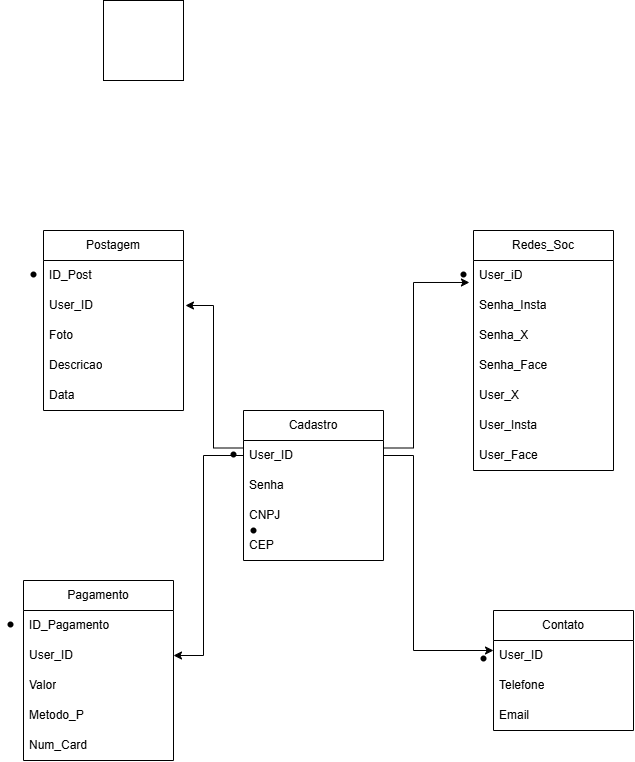

The diagram above was exported from draw.io. Its source (the exported page's mxGraphModel, read from the mxfile embedded in the PNG):
<mxGraphModel dx="1094" dy="639" grid="1" gridSize="10" guides="1" tooltips="1" connect="1" arrows="1" fold="1" page="1" pageScale="1" pageWidth="827" pageHeight="1169" math="0" shadow="0">
  <root>
    <mxCell id="0" />
    <mxCell id="1" parent="0" />
    <mxCell id="J1f_lfonYtCBRjjcBTcU-1" parent="1" style="whiteSpace=wrap;html=1;aspect=fixed;" value="" vertex="1">
      <mxGeometry height="80" width="80" x="260" y="40" as="geometry" />
    </mxCell>
    <mxCell id="J1f_lfonYtCBRjjcBTcU-2" parent="1" style="swimlane;fontStyle=0;childLayout=stackLayout;horizontal=1;startSize=30;horizontalStack=0;resizeParent=1;resizeParentMax=0;resizeLast=0;collapsible=1;marginBottom=0;whiteSpace=wrap;html=1;" value="Postagem" vertex="1">
      <mxGeometry height="180" width="140" x="200" y="270" as="geometry">
        <mxRectangle height="30" width="60" x="70" y="50" as="alternateBounds" />
      </mxGeometry>
    </mxCell>
    <mxCell id="J1f_lfonYtCBRjjcBTcU-3" parent="J1f_lfonYtCBRjjcBTcU-2" style="text;strokeColor=none;fillColor=none;align=left;verticalAlign=middle;spacingLeft=4;spacingRight=4;overflow=hidden;points=[[0,0.5],[1,0.5]];portConstraint=eastwest;rotatable=0;whiteSpace=wrap;html=1;" value="ID_Post" vertex="1">
      <mxGeometry height="30" width="140" y="30" as="geometry" />
    </mxCell>
    <mxCell id="J1f_lfonYtCBRjjcBTcU-4" parent="J1f_lfonYtCBRjjcBTcU-2" style="text;strokeColor=none;fillColor=none;align=left;verticalAlign=middle;spacingLeft=4;spacingRight=4;overflow=hidden;points=[[0,0.5],[1,0.5]];portConstraint=eastwest;rotatable=0;whiteSpace=wrap;html=1;" value="User_ID" vertex="1">
      <mxGeometry height="30" width="140" y="60" as="geometry" />
    </mxCell>
    <mxCell id="J1f_lfonYtCBRjjcBTcU-5" parent="J1f_lfonYtCBRjjcBTcU-2" style="text;strokeColor=none;fillColor=none;align=left;verticalAlign=middle;spacingLeft=4;spacingRight=4;overflow=hidden;points=[[0,0.5],[1,0.5]];portConstraint=eastwest;rotatable=0;whiteSpace=wrap;html=1;" value="Foto" vertex="1">
      <mxGeometry height="30" width="140" y="90" as="geometry" />
    </mxCell>
    <mxCell id="J1f_lfonYtCBRjjcBTcU-6" parent="J1f_lfonYtCBRjjcBTcU-2" style="text;strokeColor=none;fillColor=none;align=left;verticalAlign=middle;spacingLeft=4;spacingRight=4;overflow=hidden;points=[[0,0.5],[1,0.5]];portConstraint=eastwest;rotatable=0;whiteSpace=wrap;html=1;" value="Descricao" vertex="1">
      <mxGeometry height="30" width="140" y="120" as="geometry" />
    </mxCell>
    <mxCell id="J1f_lfonYtCBRjjcBTcU-7" parent="J1f_lfonYtCBRjjcBTcU-2" style="text;strokeColor=none;fillColor=none;align=left;verticalAlign=middle;spacingLeft=4;spacingRight=4;overflow=hidden;points=[[0,0.5],[1,0.5]];portConstraint=eastwest;rotatable=0;whiteSpace=wrap;html=1;" value="Data" vertex="1">
      <mxGeometry height="30" width="140" y="150" as="geometry" />
    </mxCell>
    <mxCell id="J1f_lfonYtCBRjjcBTcU-8" parent="1" style="swimlane;fontStyle=0;childLayout=stackLayout;horizontal=1;startSize=30;horizontalStack=0;resizeParent=1;resizeParentMax=0;resizeLast=0;collapsible=1;marginBottom=0;whiteSpace=wrap;html=1;" value="Pagamento" vertex="1">
      <mxGeometry height="180" width="150" x="180" y="620" as="geometry" />
    </mxCell>
    <mxCell id="J1f_lfonYtCBRjjcBTcU-34" parent="J1f_lfonYtCBRjjcBTcU-8" style="text;strokeColor=none;fillColor=none;align=left;verticalAlign=middle;spacingLeft=4;spacingRight=4;overflow=hidden;points=[[0,0.5],[1,0.5]];portConstraint=eastwest;rotatable=0;whiteSpace=wrap;html=1;" value="ID_Pagamento" vertex="1">
      <mxGeometry height="30" width="150" y="30" as="geometry" />
    </mxCell>
    <mxCell id="J1f_lfonYtCBRjjcBTcU-9" parent="J1f_lfonYtCBRjjcBTcU-8" style="text;strokeColor=none;fillColor=none;align=left;verticalAlign=middle;spacingLeft=4;spacingRight=4;overflow=hidden;points=[[0,0.5],[1,0.5]];portConstraint=eastwest;rotatable=0;whiteSpace=wrap;html=1;" value="User_ID" vertex="1">
      <mxGeometry height="30" width="150" y="60" as="geometry" />
    </mxCell>
    <mxCell id="J1f_lfonYtCBRjjcBTcU-10" parent="J1f_lfonYtCBRjjcBTcU-8" style="text;strokeColor=none;fillColor=none;align=left;verticalAlign=middle;spacingLeft=4;spacingRight=4;overflow=hidden;points=[[0,0.5],[1,0.5]];portConstraint=eastwest;rotatable=0;whiteSpace=wrap;html=1;" value="Valor" vertex="1">
      <mxGeometry height="30" width="150" y="90" as="geometry" />
    </mxCell>
    <mxCell id="J1f_lfonYtCBRjjcBTcU-11" parent="J1f_lfonYtCBRjjcBTcU-8" style="text;strokeColor=none;fillColor=none;align=left;verticalAlign=middle;spacingLeft=4;spacingRight=4;overflow=hidden;points=[[0,0.5],[1,0.5]];portConstraint=eastwest;rotatable=0;whiteSpace=wrap;html=1;" value="Metodo_P" vertex="1">
      <mxGeometry height="30" width="150" y="120" as="geometry" />
    </mxCell>
    <mxCell id="J1f_lfonYtCBRjjcBTcU-12" parent="J1f_lfonYtCBRjjcBTcU-8" style="text;strokeColor=none;fillColor=none;align=left;verticalAlign=middle;spacingLeft=4;spacingRight=4;overflow=hidden;points=[[0,0.5],[1,0.5]];portConstraint=eastwest;rotatable=0;whiteSpace=wrap;html=1;" value="Num_Card" vertex="1">
      <mxGeometry height="30" width="150" y="150" as="geometry" />
    </mxCell>
    <mxCell id="J1f_lfonYtCBRjjcBTcU-13" parent="1" style="swimlane;fontStyle=0;childLayout=stackLayout;horizontal=1;startSize=30;horizontalStack=0;resizeParent=1;resizeParentMax=0;resizeLast=0;collapsible=1;marginBottom=0;whiteSpace=wrap;html=1;" value="Cadastro" vertex="1">
      <mxGeometry height="150" width="140" x="400" y="450" as="geometry" />
    </mxCell>
    <mxCell id="J1f_lfonYtCBRjjcBTcU-14" parent="J1f_lfonYtCBRjjcBTcU-13" style="text;strokeColor=none;fillColor=none;align=left;verticalAlign=middle;spacingLeft=4;spacingRight=4;overflow=hidden;points=[[0,0.5],[1,0.5]];portConstraint=eastwest;rotatable=0;whiteSpace=wrap;html=1;" value="User_ID" vertex="1">
      <mxGeometry height="30" width="140" y="30" as="geometry" />
    </mxCell>
    <mxCell id="J1f_lfonYtCBRjjcBTcU-15" parent="J1f_lfonYtCBRjjcBTcU-13" style="text;strokeColor=none;fillColor=none;align=left;verticalAlign=middle;spacingLeft=4;spacingRight=4;overflow=hidden;points=[[0,0.5],[1,0.5]];portConstraint=eastwest;rotatable=0;whiteSpace=wrap;html=1;" value="Senha" vertex="1">
      <mxGeometry height="30" width="140" y="60" as="geometry" />
    </mxCell>
    <mxCell id="J1f_lfonYtCBRjjcBTcU-16" parent="J1f_lfonYtCBRjjcBTcU-13" style="text;strokeColor=none;fillColor=none;align=left;verticalAlign=middle;spacingLeft=4;spacingRight=4;overflow=hidden;points=[[0,0.5],[1,0.5]];portConstraint=eastwest;rotatable=0;whiteSpace=wrap;html=1;" value="CNPJ" vertex="1">
      <mxGeometry height="30" width="140" y="90" as="geometry" />
    </mxCell>
    <mxCell id="J1f_lfonYtCBRjjcBTcU-17" parent="J1f_lfonYtCBRjjcBTcU-13" style="text;strokeColor=none;fillColor=none;align=left;verticalAlign=middle;spacingLeft=4;spacingRight=4;overflow=hidden;points=[[0,0.5],[1,0.5]];portConstraint=eastwest;rotatable=0;whiteSpace=wrap;html=1;" value="CEP" vertex="1">
      <mxGeometry height="30" width="140" y="120" as="geometry" />
    </mxCell>
    <mxCell id="J1f_lfonYtCBRjjcBTcU-18" parent="1" style="swimlane;fontStyle=0;childLayout=stackLayout;horizontal=1;startSize=30;horizontalStack=0;resizeParent=1;resizeParentMax=0;resizeLast=0;collapsible=1;marginBottom=0;whiteSpace=wrap;html=1;" value="Redes_Soc" vertex="1">
      <mxGeometry height="240" width="140" x="630" y="270" as="geometry" />
    </mxCell>
    <mxCell id="J1f_lfonYtCBRjjcBTcU-19" parent="J1f_lfonYtCBRjjcBTcU-18" style="text;strokeColor=none;fillColor=none;align=left;verticalAlign=middle;spacingLeft=4;spacingRight=4;overflow=hidden;points=[[0,0.5],[1,0.5]];portConstraint=eastwest;rotatable=0;whiteSpace=wrap;html=1;" value="User_iD" vertex="1">
      <mxGeometry height="30" width="140" y="30" as="geometry" />
    </mxCell>
    <mxCell id="J1f_lfonYtCBRjjcBTcU-20" parent="J1f_lfonYtCBRjjcBTcU-18" style="text;strokeColor=none;fillColor=none;align=left;verticalAlign=middle;spacingLeft=4;spacingRight=4;overflow=hidden;points=[[0,0.5],[1,0.5]];portConstraint=eastwest;rotatable=0;whiteSpace=wrap;html=1;" value="Senha_Insta" vertex="1">
      <mxGeometry height="30" width="140" y="60" as="geometry" />
    </mxCell>
    <mxCell id="J1f_lfonYtCBRjjcBTcU-21" parent="J1f_lfonYtCBRjjcBTcU-18" style="text;strokeColor=none;fillColor=none;align=left;verticalAlign=middle;spacingLeft=4;spacingRight=4;overflow=hidden;points=[[0,0.5],[1,0.5]];portConstraint=eastwest;rotatable=0;whiteSpace=wrap;html=1;" value="Senha_X" vertex="1">
      <mxGeometry height="30" width="140" y="90" as="geometry" />
    </mxCell>
    <mxCell id="J1f_lfonYtCBRjjcBTcU-22" parent="J1f_lfonYtCBRjjcBTcU-18" style="text;strokeColor=none;fillColor=none;align=left;verticalAlign=middle;spacingLeft=4;spacingRight=4;overflow=hidden;points=[[0,0.5],[1,0.5]];portConstraint=eastwest;rotatable=0;whiteSpace=wrap;html=1;" value="Senha_Face" vertex="1">
      <mxGeometry height="30" width="140" y="120" as="geometry" />
    </mxCell>
    <mxCell id="J1f_lfonYtCBRjjcBTcU-23" parent="J1f_lfonYtCBRjjcBTcU-18" style="text;strokeColor=none;fillColor=none;align=left;verticalAlign=middle;spacingLeft=4;spacingRight=4;overflow=hidden;points=[[0,0.5],[1,0.5]];portConstraint=eastwest;rotatable=0;whiteSpace=wrap;html=1;" value="User_X" vertex="1">
      <mxGeometry height="30" width="140" y="150" as="geometry" />
    </mxCell>
    <mxCell id="J1f_lfonYtCBRjjcBTcU-24" parent="J1f_lfonYtCBRjjcBTcU-18" style="text;strokeColor=none;fillColor=none;align=left;verticalAlign=middle;spacingLeft=4;spacingRight=4;overflow=hidden;points=[[0,0.5],[1,0.5]];portConstraint=eastwest;rotatable=0;whiteSpace=wrap;html=1;" value="User_Insta" vertex="1">
      <mxGeometry height="30" width="140" y="180" as="geometry" />
    </mxCell>
    <mxCell id="J1f_lfonYtCBRjjcBTcU-25" parent="J1f_lfonYtCBRjjcBTcU-18" style="text;strokeColor=none;fillColor=none;align=left;verticalAlign=middle;spacingLeft=4;spacingRight=4;overflow=hidden;points=[[0,0.5],[1,0.5]];portConstraint=eastwest;rotatable=0;whiteSpace=wrap;html=1;" value="User_Face" vertex="1">
      <mxGeometry height="30" width="140" y="210" as="geometry" />
    </mxCell>
    <mxCell id="J1f_lfonYtCBRjjcBTcU-26" parent="1" style="swimlane;fontStyle=0;childLayout=stackLayout;horizontal=1;startSize=30;horizontalStack=0;resizeParent=1;resizeParentMax=0;resizeLast=0;collapsible=1;marginBottom=0;whiteSpace=wrap;html=1;" value="Contato" vertex="1">
      <mxGeometry height="120" width="140" x="650" y="650" as="geometry" />
    </mxCell>
    <mxCell id="J1f_lfonYtCBRjjcBTcU-27" parent="J1f_lfonYtCBRjjcBTcU-26" style="text;strokeColor=none;fillColor=none;align=left;verticalAlign=middle;spacingLeft=4;spacingRight=4;overflow=hidden;points=[[0,0.5],[1,0.5]];portConstraint=eastwest;rotatable=0;whiteSpace=wrap;html=1;" value="User_ID" vertex="1">
      <mxGeometry height="30" width="140" y="30" as="geometry" />
    </mxCell>
    <mxCell id="J1f_lfonYtCBRjjcBTcU-28" parent="J1f_lfonYtCBRjjcBTcU-26" style="text;strokeColor=none;fillColor=none;align=left;verticalAlign=middle;spacingLeft=4;spacingRight=4;overflow=hidden;points=[[0,0.5],[1,0.5]];portConstraint=eastwest;rotatable=0;whiteSpace=wrap;html=1;" value="Telefone" vertex="1">
      <mxGeometry height="30" width="140" y="60" as="geometry" />
    </mxCell>
    <mxCell id="J1f_lfonYtCBRjjcBTcU-29" parent="J1f_lfonYtCBRjjcBTcU-26" style="text;strokeColor=none;fillColor=none;align=left;verticalAlign=middle;spacingLeft=4;spacingRight=4;overflow=hidden;points=[[0,0.5],[1,0.5]];portConstraint=eastwest;rotatable=0;whiteSpace=wrap;html=1;" value="Email" vertex="1">
      <mxGeometry height="30" width="140" y="90" as="geometry" />
    </mxCell>
    <mxCell id="J1f_lfonYtCBRjjcBTcU-30" edge="1" parent="1" source="J1f_lfonYtCBRjjcBTcU-14" style="endArrow=classic;html=1;rounded=0;exitX=1;exitY=0.5;exitDx=0;exitDy=0;" value="">
      <mxGeometry height="50" relative="1" width="50" as="geometry">
        <Array as="points">
          <mxPoint x="570" y="495" />
          <mxPoint x="570" y="690" />
        </Array>
        <mxPoint x="600" y="740" as="sourcePoint" />
        <mxPoint x="650" y="690" as="targetPoint" />
      </mxGeometry>
    </mxCell>
    <mxCell id="J1f_lfonYtCBRjjcBTcU-31" edge="1" parent="1" source="J1f_lfonYtCBRjjcBTcU-13" style="endArrow=classic;html=1;rounded=0;exitX=1;exitY=0.25;exitDx=0;exitDy=0;entryX=-0.029;entryY=0.733;entryDx=0;entryDy=0;entryPerimeter=0;" target="J1f_lfonYtCBRjjcBTcU-19" value="">
      <mxGeometry height="50" relative="1" width="50" as="geometry">
        <Array as="points">
          <mxPoint x="570" y="487.5" />
          <mxPoint x="570" y="321.99" />
        </Array>
        <mxPoint x="580" y="360" as="sourcePoint" />
        <mxPoint x="630" y="310" as="targetPoint" />
      </mxGeometry>
    </mxCell>
    <mxCell id="J1f_lfonYtCBRjjcBTcU-32" edge="1" parent="1" source="J1f_lfonYtCBRjjcBTcU-13" style="endArrow=classic;html=1;rounded=0;exitX=0;exitY=0.25;exitDx=0;exitDy=0;" value="">
      <mxGeometry height="50" relative="1" width="50" as="geometry">
        <Array as="points">
          <mxPoint x="370" y="487.5" />
          <mxPoint x="370" y="345" />
        </Array>
        <mxPoint x="370" y="490" as="sourcePoint" />
        <mxPoint x="341.96" y="345" as="targetPoint" />
      </mxGeometry>
    </mxCell>
    <mxCell id="J1f_lfonYtCBRjjcBTcU-33" edge="1" parent="1" source="J1f_lfonYtCBRjjcBTcU-14" style="endArrow=classic;html=1;rounded=0;entryX=1;entryY=0.5;entryDx=0;entryDy=0;exitX=0;exitY=0.5;exitDx=0;exitDy=0;" target="J1f_lfonYtCBRjjcBTcU-9" value="">
      <mxGeometry height="50" relative="1" width="50" as="geometry">
        <Array as="points">
          <mxPoint x="360" y="495" />
          <mxPoint x="360" y="695" />
        </Array>
        <mxPoint x="340" y="720" as="sourcePoint" />
        <mxPoint x="390" y="670" as="targetPoint" />
      </mxGeometry>
    </mxCell>
    <mxCell id="J1f_lfonYtCBRjjcBTcU-36" parent="1" style="shape=waypoint;sketch=0;size=6;pointerEvents=1;points=[];fillColor=none;resizable=0;rotatable=0;perimeter=centerPerimeter;snapToPoint=1;" value="" vertex="1">
      <mxGeometry height="20" width="20" x="380" y="484" as="geometry" />
    </mxCell>
    <mxCell id="J1f_lfonYtCBRjjcBTcU-37" parent="1" style="shape=waypoint;sketch=0;size=6;pointerEvents=1;points=[];fillColor=none;resizable=0;rotatable=0;perimeter=centerPerimeter;snapToPoint=1;" value="" vertex="1">
      <mxGeometry height="20" width="20" x="180" y="304" as="geometry" />
    </mxCell>
    <mxCell id="J1f_lfonYtCBRjjcBTcU-38" parent="1" style="shape=waypoint;sketch=0;size=6;pointerEvents=1;points=[];fillColor=none;resizable=0;rotatable=0;perimeter=centerPerimeter;snapToPoint=1;" value="" vertex="1">
      <mxGeometry height="20" width="20" x="157" y="654" as="geometry" />
    </mxCell>
    <mxCell id="J1f_lfonYtCBRjjcBTcU-39" parent="1" style="shape=waypoint;sketch=0;size=6;pointerEvents=1;points=[];fillColor=none;resizable=0;rotatable=0;perimeter=centerPerimeter;snapToPoint=1;" value="" vertex="1">
      <mxGeometry height="20" width="20" x="400" y="560" as="geometry" />
    </mxCell>
    <mxCell id="J1f_lfonYtCBRjjcBTcU-42" parent="1" style="shape=waypoint;sketch=0;size=6;pointerEvents=1;points=[];fillColor=none;resizable=0;rotatable=0;perimeter=centerPerimeter;snapToPoint=1;" value="" vertex="1">
      <mxGeometry height="20" width="20" x="610" y="304" as="geometry" />
    </mxCell>
    <mxCell id="J1f_lfonYtCBRjjcBTcU-43" parent="1" style="shape=waypoint;sketch=0;size=6;pointerEvents=1;points=[];fillColor=none;resizable=0;rotatable=0;perimeter=centerPerimeter;snapToPoint=1;" value="" vertex="1">
      <mxGeometry height="20" width="20" x="630" y="688" as="geometry" />
    </mxCell>
  </root>
</mxGraphModel>